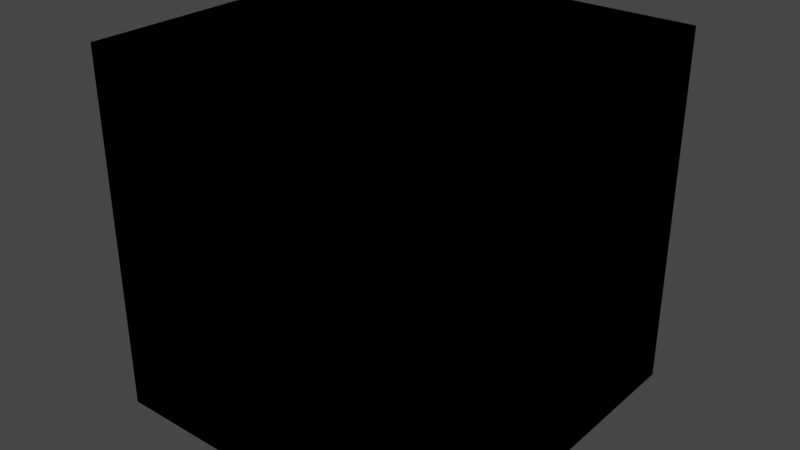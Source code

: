 # Source: BDENTAL_Shaders_collection.blend  (saved by Blender 2.91.10; exported with 4.5.12 LTS)
import bpy
from mathutils import Matrix  # noqa: F401  (used for matrix-valued properties, if any)

bpy.ops.wm.read_factory_settings(use_empty=True)
scene = bpy.context.scene
scene.name = 'Scene'

# ---- collections
col_collection = bpy.data.collections.new('Collection'); scene.collection.children.link(col_collection)

# ---- materials (node trees are filled in below, after node groups)
mat_material = bpy.data.materials.new('Material')
mat_material.use_transparent_shadow = False

# ---- node groups
ng_vgs_marcos = bpy.data.node_groups.new('VGS_marcos', 'ShaderNodeTree')
_s = ng_vgs_marcos.interface.new_socket(name='Shader', in_out='OUTPUT', socket_type='NodeSocketShader')
_s = ng_vgs_marcos.interface.new_socket(name='Color', in_out='INPUT', socket_type='NodeSocketColor')
_s.default_value = (0.3, 0.2, 0.4, 0.5)
_N = ng_vgs_marcos.nodes; _L = ng_vgs_marcos.links
n0 = _N.new('NodeReroute'); n0.name = 'Reroute.010'; n0.location = (7, 1250)
n0.width = 16
n0.socket_idname = 'NodeSocketFloat'
n0.inputs[0].default_value = 0.0
n1 = _N.new('ShaderNodeMixShader'); n1.name = 'Mix Shader.002'; n1.location = (1077, 1015)
n2 = _N.new('ShaderNodeValToRGB'); n2.name = 'ColorPresetRamp'; n2.location = (310, 698)
n2.label = 'ColorPresetRamp'
while len(n2.color_ramp.elements) > 1: n2.color_ramp.elements.remove(n2.color_ramp.elements[-1])
n2.color_ramp.elements[0].position = 0.0; n2.color_ramp.elements[0].color = (0.0, 0.0, 0.0, 1.0)
_e = n2.color_ramp.elements.new(0.1183); _e.color = (0.5871, 0.3418, 0.1703, 1.0)
_e = n2.color_ramp.elements.new(0.2023); _e.color = (0.375, 0.05286, 0.07421, 1.0)
_e = n2.color_ramp.elements.new(0.3); _e.color = (0.7991, 0.6606, 0.3338, 1.0)
_e = n2.color_ramp.elements.new(0.9962); _e.color = (0.8111, 0.7649, 0.6394, 1.0)
n3 = _N.new('NodeReroute'); n3.name = 'Reroute'; n3.location = (278, 541)
n3.width = 16
n4 = _N.new('NodeReroute'); n4.name = 'Reroute.001'; n4.location = (1039, 954)
n4.width = 16
n5 = _N.new('ShaderNodeRGBCurve'); n5.name = 'RGB Curves'; n5.location = (326, 1389)
_c = n5.mapping.curves[3]
while len(_c.points) > 2: _c.points.remove(_c.points[-1])
_c.points[0].location = (0.0, 0.0); _c.points[0].handle_type = 'AUTO'
_c.points[1].location = (0.25455, 0.75); _c.points[1].handle_type = 'AUTO'
_p = _c.points.new(1.0, 1.0); _p.handle_type = 'AUTO'
n5.mapping.update()
n6 = _N.new('ShaderNodeBsdfTransparent'); n6.name = 'Transparent BSDF.001'; n6.location = (632, 877)
n7 = _N.new('ShaderNodeBsdfDiffuse'); n7.name = 'Diffuse BSDF'; n7.location = (622, 722)
n8 = _N.new('NodeGroupOutput'); n8.name = 'Group Output'; n8.location = (1305, 1010)
n9 = _N.new('ShaderNodeValToRGB'); n9.name = 'TresholdRamp'; n9.location = (-84, 994)
n9.label = 'TresholdRamp'
while len(n9.color_ramp.elements) > 1: n9.color_ramp.elements.remove(n9.color_ramp.elements[-1])
n9.color_ramp.elements[0].position = 0.1176; n9.color_ramp.elements[0].color = (0.0, 0.0, 0.0, 0.0)
_e = n9.color_ramp.elements.new(1.0); _e.color = (1.0, 1.0, 1.0, 1.0)
n10 = _N.new('NodeGroupInput'); n10.name = 'Group Voxel Layer Shader'; n10.location = (-294, 727)
n10.label = 'Group Voxel Layer Shader'
_L.new(n1.outputs[0], n8.inputs[0])
_L.new(n10.outputs[0], n9.inputs[0])
_L.new(n9.outputs[0], n5.inputs[1])
_L.new(n6.outputs[0], n1.inputs[1])
_L.new(n2.outputs[0], n7.inputs[0])
_L.new(n7.outputs[0], n1.inputs[2])
_L.new(n9.outputs[0], n3.inputs[0])
_L.new(n10.outputs[0], n2.inputs[0])
_L.new(n9.outputs[0], n4.inputs[0])
_L.new(n5.outputs[0], n1.inputs[0])
n8.is_active_output = True
ng_vgs_06 = bpy.data.node_groups.new('VGS_06', 'ShaderNodeTree')
_s = ng_vgs_06.interface.new_socket(name='Shader', in_out='OUTPUT', socket_type='NodeSocketShader')
_s = ng_vgs_06.interface.new_socket(name='Color', in_out='INPUT', socket_type='NodeSocketColor')
_s.default_value = (0.3, 0.2, 0.4, 0.5)
_N = ng_vgs_06.nodes; _L = ng_vgs_06.links
n0 = _N.new('NodeGroupOutput'); n0.name = 'Group Output'; n0.location = (1283, 932)
n1 = _N.new('NodeReroute'); n1.name = 'Reroute.010'; n1.location = (7, 1250)
n1.width = 16
n1.socket_idname = 'NodeSocketFloat'
n1.inputs[0].default_value = 0.0
n2 = _N.new('ShaderNodeBsdfTransparent'); n2.name = 'Transparent BSDF.001'; n2.location = (577, 899)
n3 = _N.new('NodeGroupInput'); n3.name = 'Group Voxel Layer Shader'; n3.location = (-401, 951)
n3.label = 'Group Voxel Layer Shader'
n4 = _N.new('ShaderNodeValToRGB'); n4.name = 'TresholdRamp'; n4.location = (-76, 987)
n4.label = 'TresholdRamp'
while len(n4.color_ramp.elements) > 1: n4.color_ramp.elements.remove(n4.color_ramp.elements[-1])
n4.color_ramp.elements[0].position = 0.0; n4.color_ramp.elements[0].color = (0.0, 0.0, 0.0, 0.0)
_e = n4.color_ramp.elements.new(1.0); _e.color = (1.0, 1.0, 1.0, 1.0)
n5 = _N.new('ShaderNodeMixShader'); n5.name = 'Mix Shader.002'; n5.location = (1077, 1015)
n6 = _N.new('ShaderNodeBsdfDiffuse'); n6.name = 'Diffuse BSDF'; n6.location = (622, 739)
n7 = _N.new('ShaderNodeValToRGB'); n7.name = 'ColorPresetRamp'; n7.location = (310, 698)
n7.label = 'ColorPresetRamp'
while len(n7.color_ramp.elements) > 1: n7.color_ramp.elements.remove(n7.color_ramp.elements[-1])
n7.color_ramp.elements[0].position = 0.0; n7.color_ramp.elements[0].color = (0.0, 0.0, 0.0, 1.0)
_e = n7.color_ramp.elements.new(0.1183); _e.color = (0.5871, 0.3418, 0.1703, 1.0)
_e = n7.color_ramp.elements.new(0.2023); _e.color = (0.375, 0.05286, 0.07421, 1.0)
_e = n7.color_ramp.elements.new(0.3); _e.color = (0.7991, 0.6606, 0.3338, 1.0)
_e = n7.color_ramp.elements.new(0.9962); _e.color = (0.8111, 0.7649, 0.6394, 1.0)
_L.new(n5.outputs[0], n0.inputs[0])
_L.new(n3.outputs[0], n4.inputs[0])
_L.new(n4.outputs[0], n5.inputs[0])
_L.new(n2.outputs[0], n5.inputs[1])
_L.new(n7.outputs[0], n6.inputs[0])
_L.new(n4.outputs[0], n7.inputs[0])
_L.new(n6.outputs[0], n5.inputs[2])
n0.is_active_output = True

# ---- material node trees
mat_material.use_nodes = True; mat_material.node_tree.nodes.clear()
_N = mat_material.node_tree.nodes; _L = mat_material.node_tree.links
n0 = _N.new('ShaderNodeOutputMaterial'); n0.name = 'Material Output'; n0.location = (300, 300)
n1 = _N.new('ShaderNodeGroup'); n1.name = 'VGS_Marcos'; n1.location = (-115, 149)
n1.label = 'VGS_Marcos'
n1.node_tree = ng_vgs_marcos
n1.inputs[0].default_value = (0.3, 0.2, 0.4, 0.5)
n2 = _N.new('ShaderNodeGroup'); n2.name = 'Group.005'; n2.location = (-117, 387)
n2.node_tree = ng_vgs_06
n2.inputs[0].default_value = (0.3, 0.2, 0.4, 0.5)
n0.is_active_output = True

# ---- world
world_world = bpy.data.worlds.new('World'); scene.world = world_world
world_world.use_nodes = True; world_world.node_tree.nodes.clear()
_N = world_world.node_tree.nodes; _L = world_world.node_tree.links
n0 = _N.new('ShaderNodeOutputWorld'); n0.name = 'World Output'; n0.location = (300, 300)
n1 = _N.new('ShaderNodeBackground'); n1.name = 'Background'; n1.location = (10, 300)
n1.inputs[0].default_value = (0.05088, 0.05088, 0.05088, 1.0)
_L.new(n1.outputs[0], n0.inputs[0])
n0.is_active_output = True
world_world.color = (0.05088, 0.05088, 0.05088)
world_world.use_sun_shadow = False
world_world.sun_shadow_jitter_overblur = 0.0

# ---- meshes
me_cube = bpy.data.meshes.new('Cube')
me_cube.from_pydata([(-1000.0, -1000.0, -1000.0), (-1000.0, -1000.0, 1000.0), (-1000.0, 1000.0, -1000.0), (-1000.0, 1000.0, 1000.0), (1000.0, -1000.0, -1000.0), (1000.0, -1000.0, 1000.0), (1000.0, 1000.0, -1000.0), (1000.0, 1000.0, 1000.0)], [], [(0, 1, 3, 2), (2, 3, 7, 6), (6, 7, 5, 4), (4, 5, 1, 0), (2, 6, 4, 0), (7, 3, 1, 5)])
_uv = me_cube.uv_layers.new(name='UVMap')
_uv.uv.foreach_set('vector', [0.375, 0.0, 0.625, 0.0, 0.625, 0.25, 0.375, 0.25, 0.375, 0.25, 0.625, 0.25, 0.625, 0.5, 0.375, 0.5, 0.375, 0.5, 0.625, 0.5, 0.625, 0.75, 0.375, 0.75, 0.375, 0.75, 0.625, 0.75, 0.625, 1.0, 0.375, 1.0, 0.125, 0.5, 0.375, 0.5, 0.375, 0.75, 0.125, 0.75, 0.625, 0.5, 0.875, 0.5, 0.875, 0.75, 0.625, 0.75])
me_cube.materials.append(mat_material)
me_cube.use_remesh_fix_poles = True
me_cube.use_remesh_preserve_attributes = False
me_cube.use_mirror_vertex_groups = False
me_cube.update()

# ---- objects
ob_cube = bpy.data.objects.new('Cube', me_cube)

# ---- transforms, parenting, visibility, modifiers, constraints
ob_cube.location = (0.0, 0.0, 0.0)
ob_cube.scale = (0.001, 0.001, 0.001)
ob_cube.display_type = 'WIRE'
ob_cube.lineart.crease_threshold = 0.0

# ---- collection membership
col_collection.objects.link(ob_cube)

# ---- scene / render settings (as saved in the file)
scene.frame_start = 1; scene.frame_end = 250; scene.frame_set(1)
scene.render.engine = 'BLENDER_EEVEE_NEXT'
scene.cycles.use_denoising = False
scene.cycles.samples = 128
scene.cycles.sampling_pattern = 'TABULATED_SOBOL'
scene.cycles.use_adaptive_sampling = False
scene.cycles.use_light_tree = False
scene.view_settings.view_transform = 'Filmic'
scene.unit_settings.scale_length = 0.001
bpy.context.view_layer.update()

# ---- added for rendering (the .blend has no active camera and no usable light): camera, sun
cam_auto = bpy.data.cameras.new('AutoCamera')
cam_auto.lens = 50.0
cam_auto.sensor_width = 36.0
cam_auto.clip_end = 1000.0
ob_auto_camera = bpy.data.objects.new('AutoCamera', cam_auto)
scene.collection.objects.link(ob_auto_camera)
ob_auto_camera.location = (3.20507, -3.84609, 2.56406)
ob_auto_camera.rotation_euler = (1.09748, -7.21219e-08, 0.694738)
scene.camera = ob_auto_camera
light_auto_sun = bpy.data.lights.new('AutoSun', 'SUN')
light_auto_sun.energy = 3.0
light_auto_sun.angle = 0.0523599
ob_auto_sun = bpy.data.objects.new('AutoSun', light_auto_sun)
scene.collection.objects.link(ob_auto_sun)
ob_auto_sun.rotation_euler = (0.872665, 0.174533, 0.523599)
bpy.context.view_layer.update()
